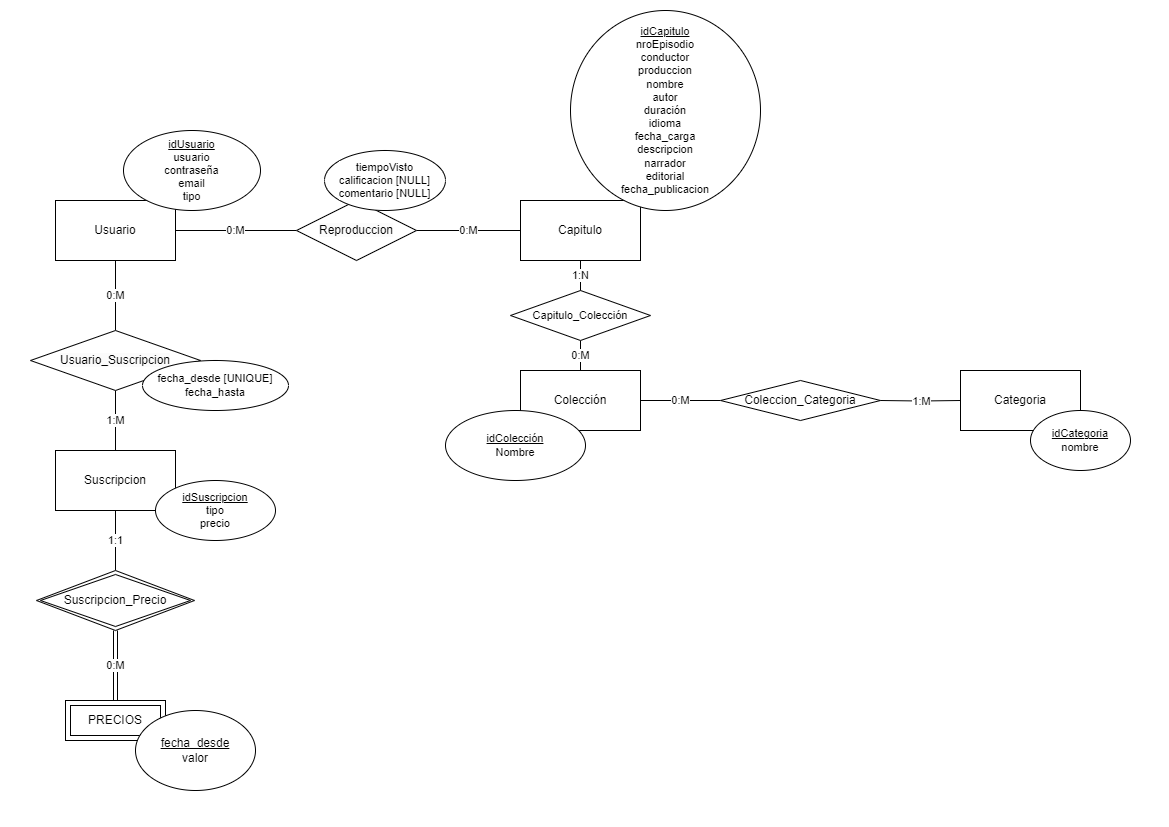

The diagram above was exported from draw.io. Its source (the exported page's mxGraphModel, read from the mxfile embedded in the PNG):
<mxGraphModel dx="2390" dy="1300" grid="1" gridSize="10" guides="1" tooltips="1" connect="1" arrows="1" fold="1" page="1" pageScale="1" pageWidth="1169" pageHeight="827" math="0" shadow="0">
  <root>
    <mxCell id="0" />
    <mxCell id="1" parent="0" />
    <mxCell id="Dqr7l3jB6ddfn13oaEvO-5" value="Colección" style="rounded=0;whiteSpace=wrap;html=1;" parent="1" vertex="1">
      <mxGeometry x="520" y="370" width="120" height="60" as="geometry" />
    </mxCell>
    <mxCell id="Dqr7l3jB6ddfn13oaEvO-23" value="0:M" style="edgeStyle=orthogonalEdgeStyle;rounded=0;orthogonalLoop=1;jettySize=auto;html=1;strokeColor=default;align=center;verticalAlign=middle;fontFamily=Helvetica;fontSize=11;fontColor=default;labelBackgroundColor=default;endArrow=none;endFill=0;" parent="1" source="Dqr7l3jB6ddfn13oaEvO-7" target="Dqr7l3jB6ddfn13oaEvO-22" edge="1">
      <mxGeometry relative="1" as="geometry" />
    </mxCell>
    <mxCell id="Dqr7l3jB6ddfn13oaEvO-25" value="0:M" style="edgeStyle=orthogonalEdgeStyle;rounded=0;orthogonalLoop=1;jettySize=auto;html=1;strokeColor=default;align=center;verticalAlign=middle;fontFamily=Helvetica;fontSize=11;fontColor=default;labelBackgroundColor=default;endArrow=none;endFill=0;" parent="1" source="Dqr7l3jB6ddfn13oaEvO-7" target="Dqr7l3jB6ddfn13oaEvO-24" edge="1">
      <mxGeometry relative="1" as="geometry" />
    </mxCell>
    <mxCell id="Dqr7l3jB6ddfn13oaEvO-7" value="Usuario" style="rounded=0;whiteSpace=wrap;html=1;" parent="1" vertex="1">
      <mxGeometry x="55" y="200" width="120" height="60" as="geometry" />
    </mxCell>
    <mxCell id="Dqr7l3jB6ddfn13oaEvO-26" value="1:M" style="edgeStyle=orthogonalEdgeStyle;rounded=0;orthogonalLoop=1;jettySize=auto;html=1;strokeColor=default;align=center;verticalAlign=middle;fontFamily=Helvetica;fontSize=11;fontColor=default;labelBackgroundColor=default;endArrow=none;endFill=0;" parent="1" source="Dqr7l3jB6ddfn13oaEvO-8" target="Dqr7l3jB6ddfn13oaEvO-24" edge="1">
      <mxGeometry relative="1" as="geometry" />
    </mxCell>
    <mxCell id="Dqr7l3jB6ddfn13oaEvO-8" value="Suscripcion" style="rounded=0;whiteSpace=wrap;html=1;" parent="1" vertex="1">
      <mxGeometry x="55" y="450" width="120" height="60" as="geometry" />
    </mxCell>
    <mxCell id="Iw5uJuij1WuOkemAXPYT-2" value="0:M" style="edgeStyle=orthogonalEdgeStyle;rounded=0;orthogonalLoop=1;jettySize=auto;html=1;endArrow=none;endFill=0;" parent="1" source="Dqr7l3jB6ddfn13oaEvO-5" target="Iw5uJuij1WuOkemAXPYT-1" edge="1">
      <mxGeometry relative="1" as="geometry" />
    </mxCell>
    <mxCell id="Dqr7l3jB6ddfn13oaEvO-14" value="Capitulo" style="rounded=0;whiteSpace=wrap;html=1;" parent="1" vertex="1">
      <mxGeometry x="520" y="200" width="120" height="60" as="geometry" />
    </mxCell>
    <mxCell id="Dqr7l3jB6ddfn13oaEvO-27" value="0:M" style="edgeStyle=orthogonalEdgeStyle;rounded=0;orthogonalLoop=1;jettySize=auto;html=1;strokeColor=default;align=center;verticalAlign=middle;fontFamily=Helvetica;fontSize=11;fontColor=default;labelBackgroundColor=default;endArrow=none;endFill=0;" parent="1" source="Dqr7l3jB6ddfn13oaEvO-22" target="Dqr7l3jB6ddfn13oaEvO-14" edge="1">
      <mxGeometry relative="1" as="geometry" />
    </mxCell>
    <mxCell id="Dqr7l3jB6ddfn13oaEvO-22" value="&lt;span style=&quot;font-size: 12px; background-color: rgb(251, 251, 251);&quot;&gt;Reproduccion&lt;/span&gt;" style="shape=rhombus;perimeter=rhombusPerimeter;whiteSpace=wrap;html=1;align=center;fontFamily=Helvetica;fontSize=11;fontColor=default;labelBackgroundColor=default;" parent="1" vertex="1">
      <mxGeometry x="296" y="200" width="120" height="60" as="geometry" />
    </mxCell>
    <mxCell id="Iw5uJuij1WuOkemAXPYT-1" value="Coleccion&lt;span style=&quot;background-color: initial;&quot;&gt;_Categoria&lt;/span&gt;" style="rhombus;whiteSpace=wrap;html=1;rounded=0;" parent="1" vertex="1">
      <mxGeometry x="720" y="380" width="160" height="40" as="geometry" />
    </mxCell>
    <mxCell id="Dqr7l3jB6ddfn13oaEvO-24" value="&lt;span style=&quot;font-size: 12px; background-color: rgb(251, 251, 251);&quot;&gt;Usuario_Suscripcion&lt;/span&gt;" style="shape=rhombus;perimeter=rhombusPerimeter;whiteSpace=wrap;html=1;align=center;fontFamily=Helvetica;fontSize=11;fontColor=default;labelBackgroundColor=default;" parent="1" vertex="1">
      <mxGeometry x="30" y="330" width="170" height="60" as="geometry" />
    </mxCell>
    <mxCell id="Iw5uJuij1WuOkemAXPYT-4" value="1:M" style="edgeStyle=orthogonalEdgeStyle;rounded=0;orthogonalLoop=1;jettySize=auto;html=1;endArrow=none;endFill=0;" parent="1" target="Iw5uJuij1WuOkemAXPYT-3" edge="1">
      <mxGeometry relative="1" as="geometry">
        <mxPoint x="880" y="400" as="sourcePoint" />
      </mxGeometry>
    </mxCell>
    <mxCell id="Iw5uJuij1WuOkemAXPYT-3" value="Categoria" style="whiteSpace=wrap;html=1;rounded=0;" parent="1" vertex="1">
      <mxGeometry x="960" y="370" width="120" height="60" as="geometry" />
    </mxCell>
    <mxCell id="Iw5uJuij1WuOkemAXPYT-5" value="PRECIOS" style="shape=ext;margin=3;double=1;whiteSpace=wrap;html=1;align=center;" parent="1" vertex="1">
      <mxGeometry x="65" y="700" width="100" height="40" as="geometry" />
    </mxCell>
    <mxCell id="Iw5uJuij1WuOkemAXPYT-10" value="1:1" style="edgeStyle=orthogonalEdgeStyle;rounded=0;orthogonalLoop=1;jettySize=auto;html=1;exitX=0.5;exitY=0;exitDx=0;exitDy=0;entryX=0.5;entryY=1;entryDx=0;entryDy=0;endArrow=none;endFill=0;" parent="1" source="Iw5uJuij1WuOkemAXPYT-6" target="Dqr7l3jB6ddfn13oaEvO-8" edge="1">
      <mxGeometry relative="1" as="geometry" />
    </mxCell>
    <mxCell id="Iw5uJuij1WuOkemAXPYT-6" value="Suscripcion_Precio" style="shape=rhombus;double=1;perimeter=rhombusPerimeter;whiteSpace=wrap;html=1;align=center;" parent="1" vertex="1">
      <mxGeometry x="36" y="570" width="158" height="60" as="geometry" />
    </mxCell>
    <mxCell id="Iw5uJuij1WuOkemAXPYT-7" value="0:M" style="shape=link;html=1;rounded=0;entryX=0.5;entryY=0;entryDx=0;entryDy=0;exitX=0.5;exitY=1;exitDx=0;exitDy=0;" parent="1" source="Iw5uJuij1WuOkemAXPYT-6" target="Iw5uJuij1WuOkemAXPYT-5" edge="1">
      <mxGeometry relative="1" as="geometry">
        <mxPoint x="213.5" y="652.5" as="sourcePoint" />
        <mxPoint x="373.5" y="652.5" as="targetPoint" />
      </mxGeometry>
    </mxCell>
    <mxCell id="Iw5uJuij1WuOkemAXPYT-9" value="&lt;u&gt;fecha_desde&lt;/u&gt;&lt;div&gt;valor&lt;/div&gt;" style="ellipse;whiteSpace=wrap;html=1;" parent="1" vertex="1">
      <mxGeometry x="135" y="710" width="120" height="80" as="geometry" />
    </mxCell>
    <mxCell id="Dqr7l3jB6ddfn13oaEvO-30" value="&lt;div&gt;&lt;u&gt;idUsuario&lt;/u&gt;&lt;/div&gt;usuario&lt;div&gt;contraseña&lt;/div&gt;&lt;div&gt;email&lt;/div&gt;&lt;div&gt;tipo&lt;/div&gt;" style="ellipse;whiteSpace=wrap;html=1;fontFamily=Helvetica;fontSize=11;fontColor=default;labelBackgroundColor=default;" parent="1" vertex="1">
      <mxGeometry x="123" y="130" width="137" height="80" as="geometry" />
    </mxCell>
    <mxCell id="Dqr7l3jB6ddfn13oaEvO-31" value="fecha_desde [UNIQUE]&lt;div&gt;fecha_hasta&lt;/div&gt;" style="ellipse;whiteSpace=wrap;html=1;fontFamily=Helvetica;fontSize=11;fontColor=default;labelBackgroundColor=default;" parent="1" vertex="1">
      <mxGeometry x="142" y="360" width="146" height="50" as="geometry" />
    </mxCell>
    <mxCell id="Iw5uJuij1WuOkemAXPYT-11" value="&lt;div&gt;&lt;u&gt;idCapitulo&lt;/u&gt;&lt;/div&gt;&lt;div&gt;nroEpisodio&lt;/div&gt;conductor&lt;br&gt;produccion&lt;div&gt;nombre&lt;br&gt;autor&lt;br&gt;duración&lt;br&gt;idioma&lt;br&gt;fecha_carga&lt;br&gt;descripcion&lt;/div&gt;&lt;div&gt;narrador&lt;/div&gt;&lt;div&gt;editorial&lt;/div&gt;&lt;div&gt;fecha_publicacion&lt;/div&gt;" style="ellipse;whiteSpace=wrap;html=1;fontFamily=Helvetica;fontSize=11;fontColor=default;labelBackgroundColor=default;" parent="1" vertex="1">
      <mxGeometry x="570" y="10" width="190" height="200" as="geometry" />
    </mxCell>
    <mxCell id="Dqr7l3jB6ddfn13oaEvO-34" value="&lt;u&gt;idSuscripcion&lt;/u&gt;&lt;div&gt;tipo&lt;/div&gt;&lt;div&gt;precio&lt;/div&gt;" style="ellipse;whiteSpace=wrap;html=1;fontFamily=Helvetica;fontSize=11;fontColor=default;labelBackgroundColor=default;" parent="1" vertex="1">
      <mxGeometry x="155" y="480" width="120" height="60" as="geometry" />
    </mxCell>
    <mxCell id="Dqr7l3jB6ddfn13oaEvO-35" value="tiempoVisto&lt;div&gt;calificacion [NULL]&lt;/div&gt;&lt;div&gt;comentario [NULL]&lt;/div&gt;" style="ellipse;whiteSpace=wrap;html=1;fontFamily=Helvetica;fontSize=11;fontColor=default;labelBackgroundColor=default;" parent="1" vertex="1">
      <mxGeometry x="324" y="150" width="121" height="60" as="geometry" />
    </mxCell>
    <mxCell id="Dqr7l3jB6ddfn13oaEvO-36" value="&lt;u&gt;idCategoria&lt;/u&gt;&lt;div&gt;nombre&lt;/div&gt;" style="ellipse;whiteSpace=wrap;html=1;fontFamily=Helvetica;fontSize=11;fontColor=default;labelBackgroundColor=default;" parent="1" vertex="1">
      <mxGeometry x="1030" y="410" width="100" height="60" as="geometry" />
    </mxCell>
    <mxCell id="Dqr7l3jB6ddfn13oaEvO-40" value="&lt;div&gt;&lt;u&gt;idColección&lt;/u&gt;&lt;/div&gt;Nombre" style="ellipse;whiteSpace=wrap;html=1;fontFamily=Helvetica;fontSize=11;fontColor=default;labelBackgroundColor=default;" parent="1" vertex="1">
      <mxGeometry x="445" y="410" width="140" height="70" as="geometry" />
    </mxCell>
    <mxCell id="NdrnU_fzwAqAO0T1bl6n-8" value="0:M" style="edgeStyle=orthogonalEdgeStyle;rounded=0;orthogonalLoop=1;jettySize=auto;html=1;exitX=0.5;exitY=1;exitDx=0;exitDy=0;entryX=0.5;entryY=0;entryDx=0;entryDy=0;endArrow=none;endFill=0;" parent="1" source="NdrnU_fzwAqAO0T1bl6n-5" target="Dqr7l3jB6ddfn13oaEvO-5" edge="1">
      <mxGeometry relative="1" as="geometry">
        <Array as="points">
          <mxPoint x="580" y="360" />
          <mxPoint x="580" y="360" />
        </Array>
      </mxGeometry>
    </mxCell>
    <mxCell id="NdrnU_fzwAqAO0T1bl6n-5" value="Capitulo_Colección" style="shape=rhombus;perimeter=rhombusPerimeter;whiteSpace=wrap;html=1;align=center;fontFamily=Helvetica;fontSize=11;fontColor=default;labelBackgroundColor=default;" parent="1" vertex="1">
      <mxGeometry x="510" y="290" width="140" height="50" as="geometry" />
    </mxCell>
    <mxCell id="NdrnU_fzwAqAO0T1bl6n-7" value="1:N" style="rounded=0;orthogonalLoop=1;jettySize=auto;html=1;exitX=0.5;exitY=0;exitDx=0;exitDy=0;endArrow=none;endFill=0;" parent="1" source="NdrnU_fzwAqAO0T1bl6n-5" edge="1">
      <mxGeometry relative="1" as="geometry">
        <mxPoint x="425" y="310" as="sourcePoint" />
        <mxPoint x="580" y="260" as="targetPoint" />
      </mxGeometry>
    </mxCell>
  </root>
</mxGraphModel>